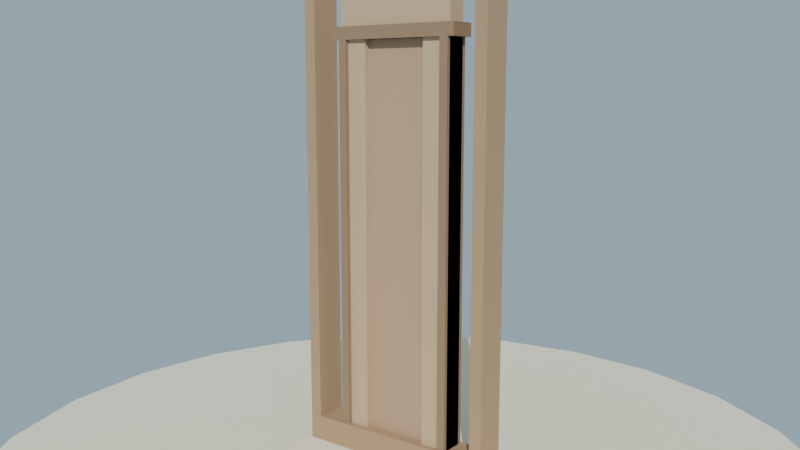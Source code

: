 # Source: pared_puerta_lowpoly_media.blend  (saved by Blender 4.2.68; exported with 4.5.12 LTS)
import bpy
from mathutils import Matrix  # noqa: F401  (used for matrix-valued properties, if any)

bpy.ops.wm.read_factory_settings(use_empty=True)
scene = bpy.context.scene
scene.name = 'Scene'

# ---- collections
col_collection = bpy.data.collections.new('Collection'); scene.collection.children.link(col_collection)

# ---- materials (node trees are filled in below, after node groups)
mat_mat_pared_madera_poste = bpy.data.materials.new('MAT_Pared_Madera_Poste')
mat_mat_pared_madera_panel = bpy.data.materials.new('MAT_Pared_Madera_Panel')
mat_mat_pared_marco_puerta = bpy.data.materials.new('MAT_Pared_Marco_Puerta')
mat_mat_pared_puerta = bpy.data.materials.new('MAT_Pared_Puerta')
mat_mat_pared_pomo_hierro = bpy.data.materials.new('MAT_Pared_Pomo_Hierro')
mat_mat_arena_isla = bpy.data.materials.new('MAT_Arena_Isla')

# ---- material node trees
mat_mat_pared_madera_poste.use_nodes = True; mat_mat_pared_madera_poste.node_tree.nodes.clear()
_N = mat_mat_pared_madera_poste.node_tree.nodes; _L = mat_mat_pared_madera_poste.node_tree.links
n0 = _N.new('ShaderNodeBsdfPrincipled'); n0.name = 'Principled BSDF'; n0.location = (10, 300)
n0.inputs[0].default_value = (0.42, 0.28, 0.16, 1.0)
n0.inputs[2].default_value = 0.88
n0.inputs[13].default_value = 0.12
n1 = _N.new('ShaderNodeOutputMaterial'); n1.name = 'Material Output'; n1.location = (300, 300)
_L.new(n0.outputs[0], n1.inputs[0])
n1.is_active_output = True
mat_mat_pared_madera_panel.use_nodes = True; mat_mat_pared_madera_panel.node_tree.nodes.clear()
_N = mat_mat_pared_madera_panel.node_tree.nodes; _L = mat_mat_pared_madera_panel.node_tree.links
n0 = _N.new('ShaderNodeBsdfPrincipled'); n0.name = 'Principled BSDF'; n0.location = (10, 300)
n0.inputs[0].default_value = (0.55, 0.4, 0.24, 1.0)
n0.inputs[2].default_value = 0.9
n0.inputs[13].default_value = 0.12
n1 = _N.new('ShaderNodeOutputMaterial'); n1.name = 'Material Output'; n1.location = (300, 300)
_L.new(n0.outputs[0], n1.inputs[0])
n1.is_active_output = True
mat_mat_pared_marco_puerta.use_nodes = True; mat_mat_pared_marco_puerta.node_tree.nodes.clear()
_N = mat_mat_pared_marco_puerta.node_tree.nodes; _L = mat_mat_pared_marco_puerta.node_tree.links
n0 = _N.new('ShaderNodeBsdfPrincipled'); n0.name = 'Principled BSDF'; n0.location = (10, 300)
n0.inputs[0].default_value = (0.3, 0.2, 0.12, 1.0)
n0.inputs[2].default_value = 0.8
n0.inputs[13].default_value = 0.12
n1 = _N.new('ShaderNodeOutputMaterial'); n1.name = 'Material Output'; n1.location = (300, 300)
_L.new(n0.outputs[0], n1.inputs[0])
n1.is_active_output = True
mat_mat_pared_puerta.use_nodes = True; mat_mat_pared_puerta.node_tree.nodes.clear()
_N = mat_mat_pared_puerta.node_tree.nodes; _L = mat_mat_pared_puerta.node_tree.links
n0 = _N.new('ShaderNodeBsdfPrincipled'); n0.name = 'Principled BSDF'; n0.location = (10, 300)
n0.inputs[0].default_value = (0.48, 0.32, 0.2, 1.0)
n0.inputs[2].default_value = 0.85
n0.inputs[13].default_value = 0.12
n1 = _N.new('ShaderNodeOutputMaterial'); n1.name = 'Material Output'; n1.location = (300, 300)
_L.new(n0.outputs[0], n1.inputs[0])
n1.is_active_output = True
mat_mat_pared_pomo_hierro.use_nodes = True; mat_mat_pared_pomo_hierro.node_tree.nodes.clear()
_N = mat_mat_pared_pomo_hierro.node_tree.nodes; _L = mat_mat_pared_pomo_hierro.node_tree.links
n0 = _N.new('ShaderNodeBsdfPrincipled'); n0.name = 'Principled BSDF'; n0.location = (10, 300)
n0.inputs[0].default_value = (0.18, 0.18, 0.2, 1.0)
n0.inputs[1].default_value = 0.85
n0.inputs[2].default_value = 0.4
n0.inputs[13].default_value = 0.6
n1 = _N.new('ShaderNodeOutputMaterial'); n1.name = 'Material Output'; n1.location = (300, 300)
_L.new(n0.outputs[0], n1.inputs[0])
n1.is_active_output = True
mat_mat_arena_isla.use_nodes = True; mat_mat_arena_isla.node_tree.nodes.clear()
_N = mat_mat_arena_isla.node_tree.nodes; _L = mat_mat_arena_isla.node_tree.links
n0 = _N.new('ShaderNodeBsdfPrincipled'); n0.name = 'Principled BSDF'; n0.location = (10, 300)
n0.inputs[0].default_value = (0.92, 0.84, 0.63, 1.0)
n0.inputs[2].default_value = 1.0
n0.inputs[13].default_value = 0.12
n1 = _N.new('ShaderNodeOutputMaterial'); n1.name = 'Material Output'; n1.location = (300, 300)
_L.new(n0.outputs[0], n1.inputs[0])
n1.is_active_output = True

# ---- world
world_mundo = bpy.data.worlds.new('Mundo'); scene.world = world_mundo
world_mundo.use_nodes = True; world_mundo.node_tree.nodes.clear()
_N = world_mundo.node_tree.nodes; _L = world_mundo.node_tree.links
n0 = _N.new('ShaderNodeBackground'); n0.name = 'Background'; n0.location = (10, 300)
n0.inputs[0].default_value = (0.58, 0.79, 0.95, 1.0)
n0.inputs[1].default_value = 0.55
n1 = _N.new('ShaderNodeOutputWorld'); n1.name = 'World Output'; n1.location = (300, 300)
_L.new(n0.outputs[0], n1.inputs[0])
n1.is_active_output = True

# ---- cameras
cam_camera = bpy.data.cameras.new('Camera')
cam_camera.lens = 38.0

# ---- lights
light_sol = bpy.data.lights.new('SOL', 'SUN')
light_sol.energy = 3.2

# ---- meshes
me_sm_paredp_m_pared_madera_poste = bpy.data.meshes.new('SM_ParedP_M_Pared_Madera_Poste')
me_sm_paredp_m_pared_madera_poste.from_pydata([(-0.5, -0.08, 0.045), (-0.5, -0.08, 2.645), (-0.5, 0.08, 0.045), (-0.5, 0.08, 2.645), (-0.44, -0.08, 0.045), (-0.44, -0.08, 2.645), (-0.44, 0.08, 0.045), (-0.44, 0.08, 2.645), (0.44, -0.08, 0.045), (0.44, -0.08, 2.645), (0.44, 0.08, 0.045), (0.44, 0.08, 2.645), (0.5, -0.08, 0.045), (0.5, -0.08, 2.645), (0.5, 0.08, 0.045), (0.5, 0.08, 2.645), (-0.44, -0.08, 0.045), (-0.44, -0.08, 0.185), (-0.44, 0.08, 0.045), (-0.44, 0.08, 0.185), (0.44, -0.08, 0.045), (0.44, -0.08, 0.185), (0.44, 0.08, 0.045), (0.44, 0.08, 0.185), (-0.44, -0.08, 2.525), (-0.44, -0.08, 2.645), (-0.44, 0.08, 2.525), (-0.44, 0.08, 2.645), (0.44, -0.08, 2.525), (0.44, -0.08, 2.645), (0.44, 0.08, 2.525), (0.44, 0.08, 2.645)], [], [(0, 1, 3, 2), (2, 3, 7, 6), (6, 7, 5, 4), (4, 5, 1, 0), (2, 6, 4, 0), (7, 3, 1, 5), (8, 9, 11, 10), (10, 11, 15, 14), (14, 15, 13, 12), (12, 13, 9, 8), (10, 14, 12, 8), (15, 11, 9, 13), (16, 17, 19, 18), (18, 19, 23, 22), (22, 23, 21, 20), (20, 21, 17, 16), (18, 22, 20, 16), (23, 19, 17, 21), (24, 25, 27, 26), (26, 27, 31, 30), (30, 31, 29, 28), (28, 29, 25, 24), (26, 30, 28, 24), (31, 27, 25, 29)])
me_sm_paredp_m_pared_madera_poste.materials.append(mat_mat_pared_madera_poste)
me_sm_paredp_m_pared_madera_poste.update()
me_sm_paredp_m_pared_madera_panel = bpy.data.meshes.new('SM_ParedP_M_Pared_Madera_Panel')
me_sm_paredp_m_pared_madera_panel.from_pydata([(0.16, -0.05, 0.185), (0.16, -0.05, 2.045), (0.16, 0.05, 0.185), (0.16, 0.05, 2.045), (0.3, -0.05, 0.185), (0.3, -0.05, 2.045), (0.3, 0.05, 0.185), (0.3, 0.05, 2.045), (-0.3, -0.05, 0.185), (-0.3, -0.05, 2.045), (-0.3, 0.05, 0.185), (-0.3, 0.05, 2.045), (-0.16, -0.05, 0.185), (-0.16, -0.05, 2.045), (-0.16, 0.05, 0.185), (-0.16, 0.05, 2.045), (-0.3, -0.05, 2.045), (-0.3, -0.05, 2.525), (-0.3, 0.05, 2.045), (-0.3, 0.05, 2.525), (0.3, -0.05, 2.045), (0.3, -0.05, 2.525), (0.3, 0.05, 2.045), (0.3, 0.05, 2.525)], [], [(0, 1, 3, 2), (2, 3, 7, 6), (6, 7, 5, 4), (4, 5, 1, 0), (2, 6, 4, 0), (7, 3, 1, 5), (8, 9, 11, 10), (10, 11, 15, 14), (14, 15, 13, 12), (12, 13, 9, 8), (10, 14, 12, 8), (15, 11, 9, 13), (16, 17, 19, 18), (18, 19, 23, 22), (22, 23, 21, 20), (20, 21, 17, 16), (18, 22, 20, 16), (23, 19, 17, 21)])
me_sm_paredp_m_pared_madera_panel.materials.append(mat_mat_pared_madera_panel)
me_sm_paredp_m_pared_madera_panel.update()
me_sm_paredp_m_pared_marco_puerta = bpy.data.meshes.new('SM_ParedP_M_Pared_Marco_Puerta')
me_sm_paredp_m_pared_marco_puerta.from_pydata([(-0.33, -0.07, 2.045), (-0.33, -0.07, 2.105), (-0.33, 0.07, 2.045), (-0.33, 0.07, 2.105), (0.33, -0.07, 2.045), (0.33, -0.07, 2.105), (0.33, 0.07, 2.045), (0.33, 0.07, 2.105), (-0.3, -0.07, 0.045), (-0.3, -0.07, 2.045), (-0.3, 0.07, 0.045), (-0.3, 0.07, 2.045), (-0.26, -0.07, 0.045), (-0.26, -0.07, 2.045), (-0.26, 0.07, 0.045), (-0.26, 0.07, 2.045), (0.26, -0.07, 0.045), (0.26, -0.07, 2.045), (0.26, 0.07, 0.045), (0.26, 0.07, 2.045), (0.3, -0.07, 0.045), (0.3, -0.07, 2.045), (0.3, 0.07, 0.045), (0.3, 0.07, 2.045)], [], [(0, 1, 3, 2), (2, 3, 7, 6), (6, 7, 5, 4), (4, 5, 1, 0), (2, 6, 4, 0), (7, 3, 1, 5), (8, 9, 11, 10), (10, 11, 15, 14), (14, 15, 13, 12), (12, 13, 9, 8), (10, 14, 12, 8), (15, 11, 9, 13), (16, 17, 19, 18), (18, 19, 23, 22), (22, 23, 21, 20), (20, 21, 17, 16), (18, 22, 20, 16), (23, 19, 17, 21)])
me_sm_paredp_m_pared_marco_puerta.materials.append(mat_mat_pared_marco_puerta)
me_sm_paredp_m_pared_marco_puerta.update()
me_sm_paredp_m_pared_puerta = bpy.data.meshes.new('SM_ParedP_M_Pared_Puerta')
me_sm_paredp_m_pared_puerta.from_pydata([(-0.3, -0.02, 0.045), (-0.3, -0.02, 2.045), (-0.3, 0.02, 0.045), (-0.3, 0.02, 2.045), (0.3, -0.02, 0.045), (0.3, -0.02, 2.045), (0.3, 0.02, 0.045), (0.3, 0.02, 2.045)], [], [(0, 1, 3, 2), (2, 3, 7, 6), (6, 7, 5, 4), (4, 5, 1, 0), (2, 6, 4, 0), (7, 3, 1, 5)])
me_sm_paredp_m_pared_puerta.materials.append(mat_mat_pared_puerta)
me_sm_paredp_m_pared_puerta.update()
me_sm_paredp_m_pared_pomo_hierro = bpy.data.meshes.new('SM_ParedP_M_Pared_Pomo_Hierro')
me_sm_paredp_m_pared_pomo_hierro.from_pydata([(0.2388, 0.03884, 0.9667), (0.2453, 0.04531, 0.9575), (0.2477, 0.04768, 0.945), (0.2453, 0.04531, 0.9325), (0.2388, 0.03884, 0.9233), (0.2425, 0.03, 0.9667), (0.2517, 0.03, 0.9575), (0.255, 0.03, 0.945), (0.2517, 0.03, 0.9325), (0.2425, 0.03, 0.9233), (0.2388, 0.02116, 0.9667), (0.2453, 0.01469, 0.9575), (0.2477, 0.01232, 0.945), (0.2453, 0.01469, 0.9325), (0.2388, 0.02116, 0.9233), (0.23, 0.0175, 0.9667), (0.23, 0.008349, 0.9575), (0.23, 0.005, 0.945), (0.23, 0.008349, 0.9325), (0.23, 0.0175, 0.9233), (0.23, 0.03, 0.97), (0.2212, 0.02116, 0.9667), (0.2147, 0.01469, 0.9575), (0.2123, 0.01232, 0.945), (0.2147, 0.01469, 0.9325), (0.2212, 0.02116, 0.9233), (0.23, 0.03, 0.92), (0.2175, 0.03, 0.9667), (0.2083, 0.03, 0.9575), (0.205, 0.03, 0.945), (0.2083, 0.03, 0.9325), (0.2175, 0.03, 0.9233), (0.2212, 0.03884, 0.9667), (0.2147, 0.04531, 0.9575), (0.2123, 0.04768, 0.945), (0.2147, 0.04531, 0.9325), (0.2212, 0.03884, 0.9233), (0.23, 0.0425, 0.9667), (0.23, 0.05165, 0.9575), (0.23, 0.055, 0.945), (0.23, 0.05165, 0.9325), (0.23, 0.0425, 0.9233)], [], [(26, 41, 4), (40, 39, 2, 3), (38, 37, 0, 1), (41, 40, 3, 4), (39, 38, 1, 2), (37, 20, 0), (3, 2, 7, 8), (1, 0, 5, 6), (4, 3, 8, 9), (2, 1, 6, 7), (0, 20, 5), (26, 4, 9), (6, 5, 10, 11), (9, 8, 13, 14), (7, 6, 11, 12), (5, 20, 10), (26, 9, 14), (8, 7, 12, 13), (14, 13, 18, 19), (12, 11, 16, 17), (10, 20, 15), (26, 14, 19), (13, 12, 17, 18), (11, 10, 15, 16), (19, 18, 24, 25), (17, 16, 22, 23), (15, 20, 21), (26, 19, 25), (18, 17, 23, 24), (16, 15, 21, 22), (25, 24, 30, 31), (23, 22, 28, 29), (21, 20, 27), (26, 25, 31), (24, 23, 29, 30), (22, 21, 27, 28), (31, 30, 35, 36), (29, 28, 33, 34), (27, 20, 32), (26, 31, 36), (30, 29, 34, 35), (28, 27, 32, 33), (34, 33, 38, 39), (32, 20, 37), (26, 36, 41), (35, 34, 39, 40), (33, 32, 37, 38), (36, 35, 40, 41)])
me_sm_paredp_m_pared_pomo_hierro.materials.append(mat_mat_pared_pomo_hierro)
me_sm_paredp_m_pared_pomo_hierro.update()
me_cylinder = bpy.data.meshes.new('Cylinder')
me_cylinder.from_pydata([(0.0, 2.0, -0.12), (0.0, 2.0, 0.12), (0.5176, 1.932, -0.12), (0.5176, 1.932, 0.12), (1.0, 1.732, -0.12), (1.0, 1.732, 0.12), (1.414, 1.414, -0.12), (1.414, 1.414, 0.12), (1.732, 1.0, -0.12), (1.732, 1.0, 0.12), (1.932, 0.5176, -0.12), (1.932, 0.5176, 0.12), (2.0, 0.0, -0.12), (2.0, 0.0, 0.12), (1.932, -0.5176, -0.12), (1.932, -0.5176, 0.12), (1.732, -1.0, -0.12), (1.732, -1.0, 0.12), (1.414, -1.414, -0.12), (1.414, -1.414, 0.12), (1.0, -1.732, -0.12), (1.0, -1.732, 0.12), (0.5176, -1.932, -0.12), (0.5176, -1.932, 0.12), (0.0, -2.0, -0.12), (0.0, -2.0, 0.12), (-0.5176, -1.932, -0.12), (-0.5176, -1.932, 0.12), (-1.0, -1.732, -0.12), (-1.0, -1.732, 0.12), (-1.414, -1.414, -0.12), (-1.414, -1.414, 0.12), (-1.732, -1.0, -0.12), (-1.732, -1.0, 0.12), (-1.932, -0.5176, -0.12), (-1.932, -0.5176, 0.12), (-2.0, 0.0, -0.12), (-2.0, 0.0, 0.12), (-1.932, 0.5176, -0.12), (-1.932, 0.5176, 0.12), (-1.732, 1.0, -0.12), (-1.732, 1.0, 0.12), (-1.414, 1.414, -0.12), (-1.414, 1.414, 0.12), (-1.0, 1.732, -0.12), (-1.0, 1.732, 0.12), (-0.5176, 1.932, -0.12), (-0.5176, 1.932, 0.12)], [], [(0, 1, 3, 2), (2, 3, 5, 4), (4, 5, 7, 6), (6, 7, 9, 8), (8, 9, 11, 10), (10, 11, 13, 12), (12, 13, 15, 14), (14, 15, 17, 16), (16, 17, 19, 18), (18, 19, 21, 20), (20, 21, 23, 22), (22, 23, 25, 24), (24, 25, 27, 26), (26, 27, 29, 28), (28, 29, 31, 30), (30, 31, 33, 32), (32, 33, 35, 34), (34, 35, 37, 36), (36, 37, 39, 38), (38, 39, 41, 40), (40, 41, 43, 42), (42, 43, 45, 44), (3, 1, 47, 45, 43, 41, 39, 37, 35, 33, 31, 29, 27, 25, 23, 21, 19, 17, 15, 13, 11, 9, 7, 5), (44, 45, 47, 46), (46, 47, 1, 0), (0, 2, 4, 6, 8, 10, 12, 14, 16, 18, 20, 22, 24, 26, 28, 30, 32, 34, 36, 38, 40, 42, 44, 46)])
_uv = me_cylinder.uv_layers.new(name='UVMap')
_uv.uv.foreach_set('vector', [1.0, 0.5, 1.0, 1.0, 0.9583, 1.0, 0.9583, 0.5, 0.9583, 0.5, 0.9583, 1.0, 0.9167, 1.0, 0.9167, 0.5, 0.9167, 0.5, 0.9167, 1.0, 0.875, 1.0, 0.875, 0.5, 0.875, 0.5, 0.875, 1.0, 0.8333, 1.0, 0.8333, 0.5, 0.8333, 0.5, 0.8333, 1.0, 0.7917, 1.0, 0.7917, 0.5, 0.7917, 0.5, 0.7917, 1.0, 0.75, 1.0, 0.75, 0.5, 0.75, 0.5, 0.75, 1.0, 0.7083, 1.0, 0.7083, 0.5, 0.7083, 0.5, 0.7083, 1.0, 0.6667, 1.0, 0.6667, 0.5, 0.6667, 0.5, 0.6667, 1.0, 0.625, 1.0, 0.625, 0.5, 0.625, 0.5, 0.625, 1.0, 0.5833, 1.0, 0.5833, 0.5, 0.5833, 0.5, 0.5833, 1.0, 0.5417, 1.0, 0.5417, 0.5, 0.5417, 0.5, 0.5417, 1.0, 0.5, 1.0, 0.5, 0.5, 0.5, 0.5, 0.5, 1.0, 0.4583, 1.0, 0.4583, 0.5, 0.4583, 0.5, 0.4583, 1.0, 0.4167, 1.0, 0.4167, 0.5, 0.4167, 0.5, 0.4167, 1.0, 0.375, 1.0, 0.375, 0.5, 0.375, 0.5, 0.375, 1.0, 0.3333, 1.0, 0.3333, 0.5, 0.3333, 0.5, 0.3333, 1.0, 0.2917, 1.0, 0.2917, 0.5, 0.2917, 0.5, 0.2917, 1.0, 0.25, 1.0, 0.25, 0.5, 0.25, 0.5, 0.25, 1.0, 0.2083, 1.0, 0.2083, 0.5, 0.2083, 0.5, 0.2083, 1.0, 0.1667, 1.0, 0.1667, 0.5, 0.1667, 0.5, 0.1667, 1.0, 0.125, 1.0, 0.125, 0.5, 0.125, 0.5, 0.125, 1.0, 0.08333, 1.0, 0.08333, 0.5, 0.3121, 0.4818, 0.25, 0.49, 0.1879, 0.4818, 0.13, 0.4578, 0.08029, 0.4197, 0.04215, 0.37, 0.01818, 0.3121, 0.01, 0.25, 0.01818, 0.1879, 0.04215, 0.13, 0.08029, 0.08029, 0.13, 0.04215, 0.1879, 0.01818, 0.25, 0.01, 0.3121, 0.01818, 0.37, 0.04215, 0.4197, 0.08029, 0.4578, 0.13, 0.4818, 0.1879, 0.49, 0.25, 0.4818, 0.3121, 0.4578, 0.37, 0.4197, 0.4197, 0.37, 0.4578, 0.08333, 0.5, 0.08333, 1.0, 0.04167, 1.0, 0.04167, 0.5, 0.04167, 0.5, 0.04167, 1.0, -1.863e-07, 1.0, -1.863e-07, 0.5, 0.75, 0.49, 0.8121, 0.4818, 0.87, 0.4578, 0.9197, 0.4197, 0.9578, 0.37, 0.9818, 0.3121, 0.99, 0.25, 0.9818, 0.1879, 0.9578, 0.13, 0.9197, 0.08029, 0.87, 0.04215, 0.8121, 0.01818, 0.75, 0.01, 0.6879, 0.01818, 0.63, 0.04215, 0.5803, 0.08029, 0.5422, 0.13, 0.5182, 0.1879, 0.51, 0.25, 0.5182, 0.3121, 0.5422, 0.37, 0.5803, 0.4197, 0.63, 0.4578, 0.6879, 0.4818])
me_cylinder.materials.append(mat_mat_arena_isla)
me_cylinder.update()

# ---- objects
ob_sol = bpy.data.objects.new('SOL', light_sol)
ob_sm_paredp_m_pared_madera_poste = bpy.data.objects.new('SM_ParedP_M_Pared_Madera_Poste', me_sm_paredp_m_pared_madera_poste)
ob_sm_paredp_m_pared_madera_panel = bpy.data.objects.new('SM_ParedP_M_Pared_Madera_Panel', me_sm_paredp_m_pared_madera_panel)
ob_sm_paredp_m_pared_marco_puerta = bpy.data.objects.new('SM_ParedP_M_Pared_Marco_Puerta', me_sm_paredp_m_pared_marco_puerta)
ob_sm_paredp_m_pared_puerta = bpy.data.objects.new('SM_ParedP_M_Pared_Puerta', me_sm_paredp_m_pared_puerta)
ob_sm_paredp_m_pared_pomo_hierro = bpy.data.objects.new('SM_ParedP_M_Pared_Pomo_Hierro', me_sm_paredp_m_pared_pomo_hierro)
ob_base_arena = bpy.data.objects.new('Base_Arena', me_cylinder)
ob_cam_paredp = bpy.data.objects.new('CAM_ParedP', cam_camera)

# ---- transforms, parenting, visibility, modifiers, constraints
ob_sol.location = (0.0, 0.0, 0.0)
ob_sol.rotation_euler = (0.9599, 0.1396, 0.5236)
ob_sm_paredp_m_pared_madera_poste.location = (0.0, 0.0, 4.292e-08)
ob_sm_paredp_m_pared_madera_panel.location = (0.0, 0.0, 4.292e-08)
ob_sm_paredp_m_pared_marco_puerta.location = (0.0, 0.0, 4.292e-08)
ob_sm_paredp_m_pared_puerta.location = (0.0, 0.0, 4.292e-08)
ob_sm_paredp_m_pared_pomo_hierro.location = (0.0, 0.0, 4.292e-08)
ob_base_arena.location = (0.0, 0.0, -0.06)
ob_cam_paredp.location = (2.3, -3.1, 1.85)
ob_cam_paredp.rotation_euler = (1.404, 1.132e-08, 0.6383)

# ---- collection membership
scene.collection.objects.link(ob_sol)
scene.collection.objects.link(ob_sm_paredp_m_pared_madera_poste)
scene.collection.objects.link(ob_sm_paredp_m_pared_madera_panel)
scene.collection.objects.link(ob_sm_paredp_m_pared_marco_puerta)
scene.collection.objects.link(ob_sm_paredp_m_pared_puerta)
scene.collection.objects.link(ob_sm_paredp_m_pared_pomo_hierro)
col_collection.objects.link(ob_base_arena)
col_collection.objects.link(ob_cam_paredp)

# ---- scene / render settings (as saved in the file)
scene.camera = ob_cam_paredp
scene.frame_start = 1; scene.frame_end = 250; scene.frame_set(1)
scene.render.engine = 'BLENDER_EEVEE_NEXT'
bpy.context.view_layer.update()
